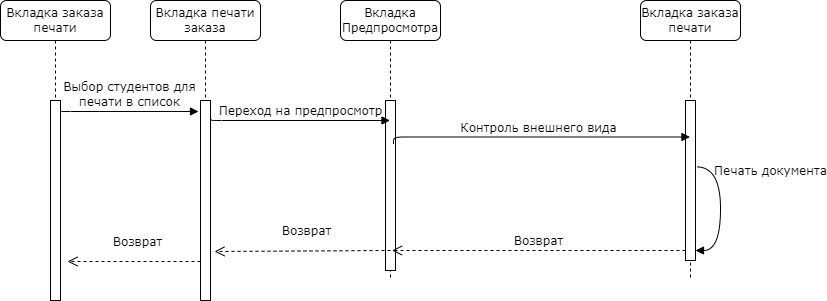

The diagram above was exported from draw.io. Its source (the exported page's mxGraphModel, read from the mxfile embedded in the PNG):
<mxGraphModel dx="2278" dy="790" grid="1" gridSize="10" guides="1" tooltips="1" connect="1" arrows="1" fold="1" page="1" pageScale="1" pageWidth="1100" pageHeight="850" background="none" math="0" shadow="0">
  <root>
    <mxCell id="0" />
    <mxCell id="1" parent="0" />
    <mxCell id="7baba1c4bc27f4b0-2" value="Вкладка Предпросмотра" style="shape=umlLifeline;perimeter=lifelinePerimeter;whiteSpace=wrap;html=1;container=1;collapsible=0;recursiveResize=0;outlineConnect=0;rounded=1;shadow=0;comic=0;labelBackgroundColor=none;strokeWidth=1;fontFamily=Verdana;fontSize=12;align=center;" parent="1" vertex="1">
      <mxGeometry x="310" y="80" width="100" height="280" as="geometry" />
    </mxCell>
    <mxCell id="7baba1c4bc27f4b0-10" value="" style="html=1;points=[];perimeter=orthogonalPerimeter;rounded=0;shadow=0;comic=0;labelBackgroundColor=none;strokeWidth=1;fontFamily=Verdana;fontSize=12;align=center;" parent="7baba1c4bc27f4b0-2" vertex="1">
      <mxGeometry x="45" y="100" width="10" height="170" as="geometry" />
    </mxCell>
    <mxCell id="2jb0UfUXojAi2Yqv621_-3" value="Возврат" style="html=1;verticalAlign=bottom;endArrow=open;dashed=1;endSize=8;labelBackgroundColor=none;fontFamily=Verdana;fontSize=12;entryX=1.4;entryY=0.755;entryDx=0;entryDy=0;entryPerimeter=0;" parent="7baba1c4bc27f4b0-2" target="7baba1c4bc27f4b0-9" edge="1">
      <mxGeometry x="-0.0472" y="-10" relative="1" as="geometry">
        <mxPoint x="-200" y="249.9999999999999" as="targetPoint" />
        <mxPoint x="50" y="250" as="sourcePoint" />
        <Array as="points" />
        <mxPoint as="offset" />
      </mxGeometry>
    </mxCell>
    <mxCell id="7baba1c4bc27f4b0-3" value="Вкладка заказа печати" style="shape=umlLifeline;perimeter=lifelinePerimeter;whiteSpace=wrap;html=1;container=1;collapsible=0;recursiveResize=0;outlineConnect=0;rounded=1;shadow=0;comic=0;labelBackgroundColor=none;strokeWidth=1;fontFamily=Verdana;fontSize=12;align=center;" parent="1" vertex="1">
      <mxGeometry x="610" y="80" width="100" height="280" as="geometry" />
    </mxCell>
    <mxCell id="7baba1c4bc27f4b0-13" value="" style="html=1;points=[];perimeter=orthogonalPerimeter;rounded=0;shadow=0;comic=0;labelBackgroundColor=none;strokeWidth=1;fontFamily=Verdana;fontSize=12;align=center;" parent="7baba1c4bc27f4b0-3" vertex="1">
      <mxGeometry x="45" y="100" width="10" height="160" as="geometry" />
    </mxCell>
    <mxCell id="2jb0UfUXojAi2Yqv621_-11" value="&lt;div&gt;Печать документа&lt;/div&gt;" style="html=1;verticalAlign=bottom;endArrow=block;labelBackgroundColor=none;fontFamily=Verdana;fontSize=12;elbow=vertical;edgeStyle=orthogonalEdgeStyle;curved=1;exitX=1.114;exitY=0.415;exitDx=0;exitDy=0;exitPerimeter=0;" parent="7baba1c4bc27f4b0-3" source="7baba1c4bc27f4b0-13" target="7baba1c4bc27f4b0-13" edge="1">
      <mxGeometry x="-0.4342" y="50" relative="1" as="geometry">
        <mxPoint x="64" y="236" as="sourcePoint" />
        <mxPoint x="110" y="260" as="targetPoint" />
        <Array as="points">
          <mxPoint x="80" y="166" />
          <mxPoint x="80" y="250" />
        </Array>
        <mxPoint as="offset" />
      </mxGeometry>
    </mxCell>
    <mxCell id="7baba1c4bc27f4b0-8" value="Вкладка печати заказа" style="shape=umlLifeline;perimeter=lifelinePerimeter;whiteSpace=wrap;html=1;container=1;collapsible=0;recursiveResize=0;outlineConnect=0;rounded=1;shadow=0;comic=0;labelBackgroundColor=none;strokeWidth=1;fontFamily=Verdana;fontSize=12;align=center;" parent="1" vertex="1">
      <mxGeometry x="120" y="80" width="110" height="300" as="geometry" />
    </mxCell>
    <mxCell id="7baba1c4bc27f4b0-9" value="" style="html=1;points=[];perimeter=orthogonalPerimeter;rounded=0;shadow=0;comic=0;labelBackgroundColor=none;strokeWidth=1;fontFamily=Verdana;fontSize=12;align=center;" parent="7baba1c4bc27f4b0-8" vertex="1">
      <mxGeometry x="50" y="100" width="10" height="200" as="geometry" />
    </mxCell>
    <mxCell id="7baba1c4bc27f4b0-11" value="Переход на предпросмотр" style="html=1;verticalAlign=bottom;endArrow=block;labelBackgroundColor=none;fontFamily=Verdana;fontSize=12;edgeStyle=elbowEdgeStyle;elbow=vertical;exitX=1.1;exitY=0.094;exitDx=0;exitDy=0;exitPerimeter=0;" parent="1" source="7baba1c4bc27f4b0-9" edge="1">
      <mxGeometry relative="1" as="geometry">
        <mxPoint x="200" y="200" as="sourcePoint" />
        <mxPoint x="359.5" y="200" as="targetPoint" />
        <Array as="points">
          <mxPoint x="220" y="200" />
        </Array>
      </mxGeometry>
    </mxCell>
    <mxCell id="yorfr9tFos0Biwi4d7dp-1" value="Контроль внешнего вида" style="html=1;verticalAlign=bottom;endArrow=block;labelBackgroundColor=none;fontFamily=Verdana;fontSize=12;edgeStyle=elbowEdgeStyle;elbow=vertical;exitX=0.8;exitY=0.18;exitDx=0;exitDy=0;exitPerimeter=0;" parent="1" edge="1">
      <mxGeometry relative="1" as="geometry">
        <mxPoint x="363" y="223.5" as="sourcePoint" />
        <mxPoint x="659.5" y="216.5" as="targetPoint" />
        <Array as="points">
          <mxPoint x="440" y="216.5" />
        </Array>
      </mxGeometry>
    </mxCell>
    <mxCell id="3bczS0ZeF-PpcJTvf6R4-1" value="Вкладка заказа печати" style="shape=umlLifeline;perimeter=lifelinePerimeter;whiteSpace=wrap;html=1;container=1;collapsible=0;recursiveResize=0;outlineConnect=0;rounded=1;shadow=0;comic=0;labelBackgroundColor=none;strokeWidth=1;fontFamily=Verdana;fontSize=12;align=center;" parent="1" vertex="1">
      <mxGeometry x="-30" y="80" width="110" height="300" as="geometry" />
    </mxCell>
    <mxCell id="3bczS0ZeF-PpcJTvf6R4-2" value="" style="html=1;points=[];perimeter=orthogonalPerimeter;rounded=0;shadow=0;comic=0;labelBackgroundColor=none;strokeWidth=1;fontFamily=Verdana;fontSize=12;align=center;" parent="3bczS0ZeF-PpcJTvf6R4-1" vertex="1">
      <mxGeometry x="50" y="100" width="10" height="200" as="geometry" />
    </mxCell>
    <mxCell id="3bczS0ZeF-PpcJTvf6R4-3" value="Выбор студентов для &lt;br&gt;печати в список" style="html=1;verticalAlign=bottom;endArrow=block;labelBackgroundColor=none;fontFamily=Verdana;fontSize=12;edgeStyle=elbowEdgeStyle;elbow=vertical;entryX=-0.2;entryY=0.056;entryDx=0;entryDy=0;entryPerimeter=0;" parent="3bczS0ZeF-PpcJTvf6R4-1" target="7baba1c4bc27f4b0-9" edge="1">
      <mxGeometry relative="1" as="geometry">
        <mxPoint x="60" y="110" as="sourcePoint" />
        <mxPoint x="170" y="110" as="targetPoint" />
        <Array as="points">
          <mxPoint x="170" y="111" />
          <mxPoint x="180" y="120" />
        </Array>
      </mxGeometry>
    </mxCell>
    <mxCell id="3bczS0ZeF-PpcJTvf6R4-4" value="Возврат" style="html=1;verticalAlign=bottom;endArrow=open;dashed=1;endSize=8;labelBackgroundColor=none;fontFamily=Verdana;fontSize=12;entryX=1.7;entryY=0.805;entryDx=0;entryDy=0;entryPerimeter=0;" parent="1" target="3bczS0ZeF-PpcJTvf6R4-2" edge="1">
      <mxGeometry x="-0.0472" y="-10" relative="1" as="geometry">
        <mxPoint x="50" y="339" as="targetPoint" />
        <mxPoint x="170" y="341" as="sourcePoint" />
        <Array as="points" />
        <mxPoint as="offset" />
      </mxGeometry>
    </mxCell>
    <mxCell id="2jb0UfUXojAi2Yqv621_-4" value="Возврат" style="html=1;verticalAlign=bottom;endArrow=open;dashed=1;endSize=8;labelBackgroundColor=none;fontFamily=Verdana;fontSize=12;" parent="1" edge="1">
      <mxGeometry relative="1" as="geometry">
        <mxPoint x="361.5" y="330" as="targetPoint" />
        <mxPoint x="655" y="330" as="sourcePoint" />
        <Array as="points">
          <mxPoint x="462" y="330" />
        </Array>
      </mxGeometry>
    </mxCell>
  </root>
</mxGraphModel>